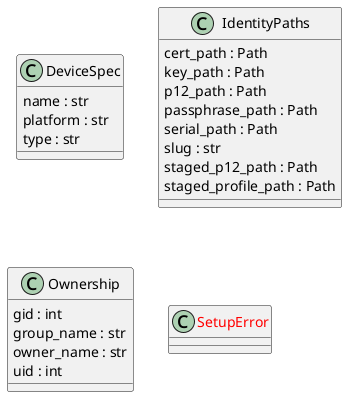

The diagram above was rendered by PlantUML. Its source (embedded in the PNG):
@startuml classes_wiring-harness
set namespaceSeparator none
class "DeviceSpec" as export_mtls_profile.DeviceSpec {
  name : str
  platform : str
  type : str
}
class "IdentityPaths" as export_mtls_profile.IdentityPaths {
  cert_path : Path
  key_path : Path
  p12_path : Path
  passphrase_path : Path
  serial_path : Path
  slug : str
  staged_p12_path : Path
  staged_profile_path : Path
}
class "Ownership" as export_mtls_profile.Ownership {
  gid : int
  group_name : str
  owner_name : str
  uid : int
}
class "<color:red>SetupError</color>" as export_mtls_profile.SetupError {
}
@enduml